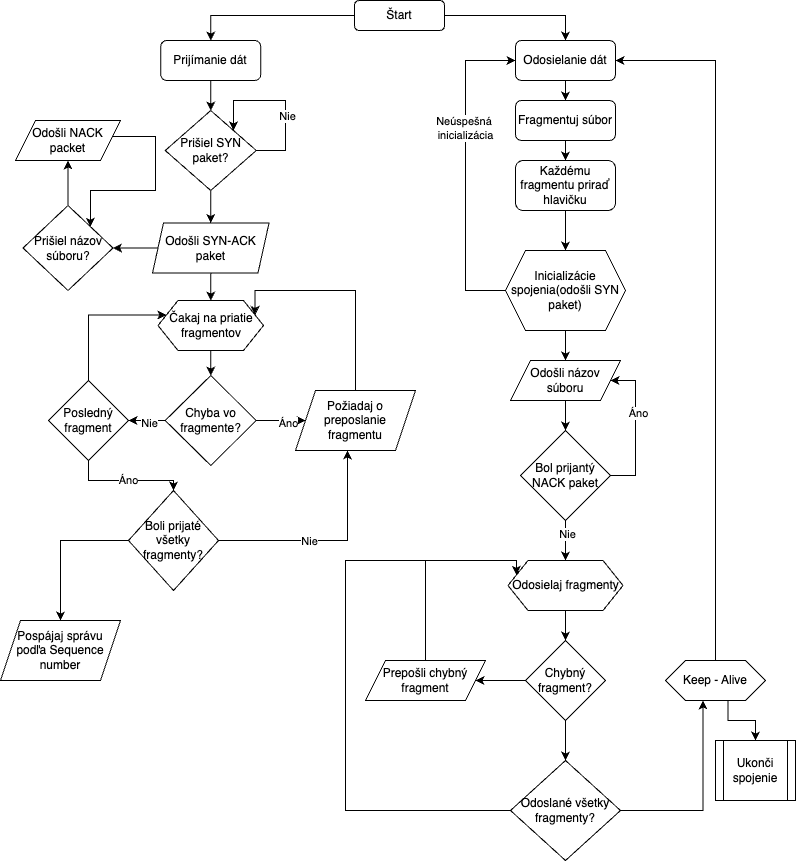

The diagram above was exported from draw.io. Its source (the exported page's mxGraphModel, read from the mxfile embedded in the PNG):
<mxGraphModel dx="1178" dy="644" grid="1" gridSize="10" guides="1" tooltips="1" connect="1" arrows="1" fold="1" page="1" pageScale="1" pageWidth="827" pageHeight="1169" math="0" shadow="0">
  <root>
    <mxCell id="0" />
    <mxCell id="1" parent="0" />
    <mxCell id="J4Y8dW2aFUcUbOfK8dQA-4" style="edgeStyle=orthogonalEdgeStyle;rounded=0;orthogonalLoop=1;jettySize=auto;html=1;exitX=0;exitY=0.5;exitDx=0;exitDy=0;entryX=0.5;entryY=0;entryDx=0;entryDy=0;" edge="1" parent="1" source="J4Y8dW2aFUcUbOfK8dQA-1" target="J4Y8dW2aFUcUbOfK8dQA-2">
      <mxGeometry relative="1" as="geometry" />
    </mxCell>
    <mxCell id="J4Y8dW2aFUcUbOfK8dQA-5" style="edgeStyle=orthogonalEdgeStyle;rounded=0;orthogonalLoop=1;jettySize=auto;html=1;exitX=1;exitY=0.5;exitDx=0;exitDy=0;entryX=0.5;entryY=0;entryDx=0;entryDy=0;" edge="1" parent="1" source="J4Y8dW2aFUcUbOfK8dQA-1" target="J4Y8dW2aFUcUbOfK8dQA-3">
      <mxGeometry relative="1" as="geometry" />
    </mxCell>
    <mxCell id="J4Y8dW2aFUcUbOfK8dQA-1" value="Štart" style="rounded=1;whiteSpace=wrap;html=1;" vertex="1" parent="1">
      <mxGeometry x="369" y="10" width="90" height="30" as="geometry" />
    </mxCell>
    <mxCell id="J4Y8dW2aFUcUbOfK8dQA-9" style="edgeStyle=orthogonalEdgeStyle;rounded=0;orthogonalLoop=1;jettySize=auto;html=1;exitX=0.5;exitY=1;exitDx=0;exitDy=0;entryX=0.5;entryY=0;entryDx=0;entryDy=0;" edge="1" parent="1" source="J4Y8dW2aFUcUbOfK8dQA-2" target="J4Y8dW2aFUcUbOfK8dQA-6">
      <mxGeometry relative="1" as="geometry" />
    </mxCell>
    <mxCell id="J4Y8dW2aFUcUbOfK8dQA-2" value="Prijímanie dát" style="rounded=1;whiteSpace=wrap;html=1;" vertex="1" parent="1">
      <mxGeometry x="175.25" y="50" width="100" height="40" as="geometry" />
    </mxCell>
    <mxCell id="J4Y8dW2aFUcUbOfK8dQA-55" style="edgeStyle=orthogonalEdgeStyle;rounded=0;orthogonalLoop=1;jettySize=auto;html=1;exitX=0.5;exitY=1;exitDx=0;exitDy=0;entryX=0.5;entryY=0;entryDx=0;entryDy=0;" edge="1" parent="1" source="J4Y8dW2aFUcUbOfK8dQA-3" target="J4Y8dW2aFUcUbOfK8dQA-53">
      <mxGeometry relative="1" as="geometry" />
    </mxCell>
    <mxCell id="J4Y8dW2aFUcUbOfK8dQA-3" value="Odosielanie dát" style="rounded=1;whiteSpace=wrap;html=1;" vertex="1" parent="1">
      <mxGeometry x="530" y="50" width="100" height="40" as="geometry" />
    </mxCell>
    <mxCell id="J4Y8dW2aFUcUbOfK8dQA-47" style="edgeStyle=orthogonalEdgeStyle;rounded=0;orthogonalLoop=1;jettySize=auto;html=1;exitX=0.5;exitY=1;exitDx=0;exitDy=0;entryX=0.5;entryY=0;entryDx=0;entryDy=0;" edge="1" parent="1" source="J4Y8dW2aFUcUbOfK8dQA-6" target="J4Y8dW2aFUcUbOfK8dQA-13">
      <mxGeometry relative="1" as="geometry" />
    </mxCell>
    <mxCell id="J4Y8dW2aFUcUbOfK8dQA-6" value="Prišiel SYN paket?" style="rhombus;whiteSpace=wrap;html=1;" vertex="1" parent="1">
      <mxGeometry x="179.75" y="120" width="91" height="80" as="geometry" />
    </mxCell>
    <mxCell id="J4Y8dW2aFUcUbOfK8dQA-16" style="edgeStyle=orthogonalEdgeStyle;rounded=0;orthogonalLoop=1;jettySize=auto;html=1;exitX=0;exitY=0.5;exitDx=0;exitDy=0;entryX=1;entryY=0.5;entryDx=0;entryDy=0;" edge="1" parent="1" source="J4Y8dW2aFUcUbOfK8dQA-13" target="J4Y8dW2aFUcUbOfK8dQA-15">
      <mxGeometry relative="1" as="geometry" />
    </mxCell>
    <mxCell id="J4Y8dW2aFUcUbOfK8dQA-22" style="edgeStyle=orthogonalEdgeStyle;rounded=0;orthogonalLoop=1;jettySize=auto;html=1;exitX=0.5;exitY=1;exitDx=0;exitDy=0;entryX=0.5;entryY=0;entryDx=0;entryDy=0;" edge="1" parent="1" source="J4Y8dW2aFUcUbOfK8dQA-13" target="J4Y8dW2aFUcUbOfK8dQA-21">
      <mxGeometry relative="1" as="geometry" />
    </mxCell>
    <mxCell id="J4Y8dW2aFUcUbOfK8dQA-13" value="Odošli SYN-ACK paket" style="shape=parallelogram;perimeter=parallelogramPerimeter;whiteSpace=wrap;html=1;fixedSize=1;size=11;" vertex="1" parent="1">
      <mxGeometry x="167" y="232.5" width="116.5" height="50" as="geometry" />
    </mxCell>
    <mxCell id="J4Y8dW2aFUcUbOfK8dQA-18" style="edgeStyle=orthogonalEdgeStyle;rounded=0;orthogonalLoop=1;jettySize=auto;html=1;exitX=0.5;exitY=0;exitDx=0;exitDy=0;entryX=0.5;entryY=1;entryDx=0;entryDy=0;" edge="1" parent="1" source="J4Y8dW2aFUcUbOfK8dQA-15" target="J4Y8dW2aFUcUbOfK8dQA-17">
      <mxGeometry relative="1" as="geometry" />
    </mxCell>
    <mxCell id="J4Y8dW2aFUcUbOfK8dQA-15" value="Prišiel názov súboru?" style="rhombus;whiteSpace=wrap;html=1;" vertex="1" parent="1">
      <mxGeometry x="37.5" y="215" width="90" height="85" as="geometry" />
    </mxCell>
    <mxCell id="J4Y8dW2aFUcUbOfK8dQA-20" style="edgeStyle=orthogonalEdgeStyle;rounded=0;orthogonalLoop=1;jettySize=auto;html=1;exitX=1;exitY=0.5;exitDx=0;exitDy=0;entryX=1;entryY=0;entryDx=0;entryDy=0;" edge="1" parent="1" source="J4Y8dW2aFUcUbOfK8dQA-17" target="J4Y8dW2aFUcUbOfK8dQA-15">
      <mxGeometry relative="1" as="geometry">
        <mxPoint x="217.5" y="146.25" as="sourcePoint" />
        <mxPoint x="197.5" y="220" as="targetPoint" />
        <Array as="points">
          <mxPoint x="125" y="146" />
          <mxPoint x="170" y="146" />
          <mxPoint x="170" y="200" />
          <mxPoint x="105" y="200" />
        </Array>
      </mxGeometry>
    </mxCell>
    <mxCell id="J4Y8dW2aFUcUbOfK8dQA-17" value="Odošli NACK packet" style="shape=parallelogram;perimeter=parallelogramPerimeter;whiteSpace=wrap;html=1;fixedSize=1;" vertex="1" parent="1">
      <mxGeometry x="30" y="130" width="105" height="40" as="geometry" />
    </mxCell>
    <mxCell id="J4Y8dW2aFUcUbOfK8dQA-25" style="edgeStyle=orthogonalEdgeStyle;rounded=0;orthogonalLoop=1;jettySize=auto;html=1;exitX=0.5;exitY=1;exitDx=0;exitDy=0;entryX=0.5;entryY=0;entryDx=0;entryDy=0;" edge="1" parent="1" source="J4Y8dW2aFUcUbOfK8dQA-21" target="J4Y8dW2aFUcUbOfK8dQA-23">
      <mxGeometry relative="1" as="geometry" />
    </mxCell>
    <mxCell id="J4Y8dW2aFUcUbOfK8dQA-21" value="Čakaj na priatie fragmentov" style="shape=hexagon;perimeter=hexagonPerimeter2;whiteSpace=wrap;html=1;fixedSize=1;" vertex="1" parent="1">
      <mxGeometry x="172.5" y="310" width="105.5" height="50" as="geometry" />
    </mxCell>
    <mxCell id="J4Y8dW2aFUcUbOfK8dQA-28" style="edgeStyle=orthogonalEdgeStyle;rounded=0;orthogonalLoop=1;jettySize=auto;html=1;exitX=1;exitY=0.5;exitDx=0;exitDy=0;" edge="1" parent="1" source="J4Y8dW2aFUcUbOfK8dQA-23" target="J4Y8dW2aFUcUbOfK8dQA-26">
      <mxGeometry relative="1" as="geometry" />
    </mxCell>
    <mxCell id="J4Y8dW2aFUcUbOfK8dQA-29" value="Áno" style="edgeLabel;html=1;align=center;verticalAlign=middle;resizable=0;points=[];" vertex="1" connectable="0" parent="J4Y8dW2aFUcUbOfK8dQA-28">
      <mxGeometry x="0.2886" y="-2" relative="1" as="geometry">
        <mxPoint as="offset" />
      </mxGeometry>
    </mxCell>
    <mxCell id="J4Y8dW2aFUcUbOfK8dQA-32" style="edgeStyle=orthogonalEdgeStyle;rounded=0;orthogonalLoop=1;jettySize=auto;html=1;exitX=0;exitY=0.5;exitDx=0;exitDy=0;" edge="1" parent="1" source="J4Y8dW2aFUcUbOfK8dQA-23" target="J4Y8dW2aFUcUbOfK8dQA-31">
      <mxGeometry relative="1" as="geometry" />
    </mxCell>
    <mxCell id="J4Y8dW2aFUcUbOfK8dQA-33" value="Nie" style="edgeLabel;html=1;align=center;verticalAlign=middle;resizable=0;points=[];" vertex="1" connectable="0" parent="J4Y8dW2aFUcUbOfK8dQA-32">
      <mxGeometry x="0.0643" y="2" relative="1" as="geometry">
        <mxPoint as="offset" />
      </mxGeometry>
    </mxCell>
    <mxCell id="J4Y8dW2aFUcUbOfK8dQA-23" value="Chyba vo fragmente?" style="rhombus;whiteSpace=wrap;html=1;" vertex="1" parent="1">
      <mxGeometry x="179.75" y="385" width="91" height="90" as="geometry" />
    </mxCell>
    <mxCell id="J4Y8dW2aFUcUbOfK8dQA-52" style="edgeStyle=orthogonalEdgeStyle;rounded=0;orthogonalLoop=1;jettySize=auto;html=1;exitX=0.5;exitY=0;exitDx=0;exitDy=0;entryX=1;entryY=0.25;entryDx=0;entryDy=0;" edge="1" parent="1" source="J4Y8dW2aFUcUbOfK8dQA-26" target="J4Y8dW2aFUcUbOfK8dQA-21">
      <mxGeometry relative="1" as="geometry">
        <Array as="points">
          <mxPoint x="370" y="300" />
          <mxPoint x="270" y="300" />
        </Array>
      </mxGeometry>
    </mxCell>
    <mxCell id="J4Y8dW2aFUcUbOfK8dQA-26" value="Požiadaj o preposlanie fragmentu" style="shape=parallelogram;perimeter=parallelogramPerimeter;whiteSpace=wrap;html=1;fixedSize=1;" vertex="1" parent="1">
      <mxGeometry x="310" y="400" width="120" height="60" as="geometry" />
    </mxCell>
    <mxCell id="J4Y8dW2aFUcUbOfK8dQA-39" style="edgeStyle=orthogonalEdgeStyle;rounded=0;orthogonalLoop=1;jettySize=auto;html=1;exitX=0.5;exitY=1;exitDx=0;exitDy=0;entryX=0.5;entryY=0;entryDx=0;entryDy=0;" edge="1" parent="1" source="J4Y8dW2aFUcUbOfK8dQA-31" target="J4Y8dW2aFUcUbOfK8dQA-36">
      <mxGeometry relative="1" as="geometry">
        <Array as="points">
          <mxPoint x="103" y="490" />
          <mxPoint x="188" y="490" />
        </Array>
      </mxGeometry>
    </mxCell>
    <mxCell id="J4Y8dW2aFUcUbOfK8dQA-40" value="Áno" style="edgeLabel;html=1;align=center;verticalAlign=middle;resizable=0;points=[];" vertex="1" connectable="0" parent="J4Y8dW2aFUcUbOfK8dQA-39">
      <mxGeometry x="0.0286" y="1" relative="1" as="geometry">
        <mxPoint as="offset" />
      </mxGeometry>
    </mxCell>
    <mxCell id="J4Y8dW2aFUcUbOfK8dQA-51" style="edgeStyle=orthogonalEdgeStyle;rounded=0;orthogonalLoop=1;jettySize=auto;html=1;exitX=0.5;exitY=0;exitDx=0;exitDy=0;entryX=0;entryY=0.25;entryDx=0;entryDy=0;" edge="1" parent="1" source="J4Y8dW2aFUcUbOfK8dQA-31" target="J4Y8dW2aFUcUbOfK8dQA-21">
      <mxGeometry relative="1" as="geometry">
        <Array as="points">
          <mxPoint x="103" y="324" />
        </Array>
      </mxGeometry>
    </mxCell>
    <mxCell id="J4Y8dW2aFUcUbOfK8dQA-31" value="Posledný fragment" style="rhombus;whiteSpace=wrap;html=1;" vertex="1" parent="1">
      <mxGeometry x="63" y="390" width="80" height="80" as="geometry" />
    </mxCell>
    <mxCell id="J4Y8dW2aFUcUbOfK8dQA-49" style="edgeStyle=orthogonalEdgeStyle;rounded=0;orthogonalLoop=1;jettySize=auto;html=1;exitX=0;exitY=0.5;exitDx=0;exitDy=0;" edge="1" parent="1" source="J4Y8dW2aFUcUbOfK8dQA-36" target="J4Y8dW2aFUcUbOfK8dQA-41">
      <mxGeometry relative="1" as="geometry" />
    </mxCell>
    <mxCell id="J4Y8dW2aFUcUbOfK8dQA-36" value="Boli prijaté všetky fragmenty?" style="rhombus;whiteSpace=wrap;html=1;" vertex="1" parent="1">
      <mxGeometry x="143" y="500" width="90" height="100" as="geometry" />
    </mxCell>
    <mxCell id="J4Y8dW2aFUcUbOfK8dQA-37" style="edgeStyle=orthogonalEdgeStyle;rounded=0;orthogonalLoop=1;jettySize=auto;html=1;exitX=1;exitY=0.5;exitDx=0;exitDy=0;entryX=0.433;entryY=1;entryDx=0;entryDy=0;entryPerimeter=0;" edge="1" parent="1" source="J4Y8dW2aFUcUbOfK8dQA-36" target="J4Y8dW2aFUcUbOfK8dQA-26">
      <mxGeometry relative="1" as="geometry" />
    </mxCell>
    <mxCell id="J4Y8dW2aFUcUbOfK8dQA-38" value="Nie" style="edgeLabel;html=1;align=center;verticalAlign=middle;resizable=0;points=[];" vertex="1" connectable="0" parent="J4Y8dW2aFUcUbOfK8dQA-37">
      <mxGeometry x="-0.5099" y="-3" relative="1" as="geometry">
        <mxPoint x="36" y="-3" as="offset" />
      </mxGeometry>
    </mxCell>
    <mxCell id="J4Y8dW2aFUcUbOfK8dQA-41" value="Pospájaj správu podľa Sequence number" style="shape=parallelogram;perimeter=parallelogramPerimeter;whiteSpace=wrap;html=1;fixedSize=1;" vertex="1" parent="1">
      <mxGeometry x="15" y="630" width="120" height="60" as="geometry" />
    </mxCell>
    <mxCell id="J4Y8dW2aFUcUbOfK8dQA-45" style="edgeStyle=orthogonalEdgeStyle;rounded=0;orthogonalLoop=1;jettySize=auto;html=1;exitX=1;exitY=0.5;exitDx=0;exitDy=0;entryX=1;entryY=0;entryDx=0;entryDy=0;" edge="1" parent="1">
      <mxGeometry relative="1" as="geometry">
        <mxPoint x="270.7" y="160" as="sourcePoint" />
        <mxPoint x="247.95" y="140" as="targetPoint" />
        <Array as="points">
          <mxPoint x="300" y="160" />
          <mxPoint x="300" y="110" />
          <mxPoint x="248" y="110" />
        </Array>
      </mxGeometry>
    </mxCell>
    <mxCell id="J4Y8dW2aFUcUbOfK8dQA-46" value="Nie" style="edgeLabel;html=1;align=center;verticalAlign=middle;resizable=0;points=[];" vertex="1" connectable="0" parent="J4Y8dW2aFUcUbOfK8dQA-45">
      <mxGeometry x="-0.2027" y="-1" relative="1" as="geometry">
        <mxPoint as="offset" />
      </mxGeometry>
    </mxCell>
    <mxCell id="J4Y8dW2aFUcUbOfK8dQA-56" style="edgeStyle=orthogonalEdgeStyle;rounded=0;orthogonalLoop=1;jettySize=auto;html=1;exitX=0.5;exitY=1;exitDx=0;exitDy=0;entryX=0.5;entryY=0;entryDx=0;entryDy=0;" edge="1" parent="1" source="J4Y8dW2aFUcUbOfK8dQA-53" target="J4Y8dW2aFUcUbOfK8dQA-54">
      <mxGeometry relative="1" as="geometry" />
    </mxCell>
    <mxCell id="J4Y8dW2aFUcUbOfK8dQA-53" value="Fragmentuj súbor" style="rounded=1;whiteSpace=wrap;html=1;" vertex="1" parent="1">
      <mxGeometry x="530" y="110" width="100" height="40" as="geometry" />
    </mxCell>
    <mxCell id="J4Y8dW2aFUcUbOfK8dQA-58" style="edgeStyle=orthogonalEdgeStyle;rounded=0;orthogonalLoop=1;jettySize=auto;html=1;exitX=0.5;exitY=1;exitDx=0;exitDy=0;entryX=0.5;entryY=0;entryDx=0;entryDy=0;" edge="1" parent="1" source="J4Y8dW2aFUcUbOfK8dQA-54" target="J4Y8dW2aFUcUbOfK8dQA-57">
      <mxGeometry relative="1" as="geometry" />
    </mxCell>
    <mxCell id="J4Y8dW2aFUcUbOfK8dQA-54" value="Každému fragmentu priraď hlavičku" style="rounded=1;whiteSpace=wrap;html=1;" vertex="1" parent="1">
      <mxGeometry x="530" y="170" width="100" height="50" as="geometry" />
    </mxCell>
    <mxCell id="J4Y8dW2aFUcUbOfK8dQA-59" style="edgeStyle=orthogonalEdgeStyle;rounded=0;orthogonalLoop=1;jettySize=auto;html=1;exitX=0;exitY=0.5;exitDx=0;exitDy=0;entryX=0;entryY=0.5;entryDx=0;entryDy=0;" edge="1" parent="1" source="J4Y8dW2aFUcUbOfK8dQA-57" target="J4Y8dW2aFUcUbOfK8dQA-3">
      <mxGeometry relative="1" as="geometry">
        <Array as="points">
          <mxPoint x="480" y="300" />
          <mxPoint x="480" y="70" />
        </Array>
      </mxGeometry>
    </mxCell>
    <mxCell id="J4Y8dW2aFUcUbOfK8dQA-60" value="Neúspešná&amp;nbsp;&lt;div&gt;inicializácia&lt;/div&gt;" style="edgeLabel;html=1;align=center;verticalAlign=middle;resizable=0;points=[];" vertex="1" connectable="0" parent="J4Y8dW2aFUcUbOfK8dQA-59">
      <mxGeometry x="0.2688" y="1" relative="1" as="geometry">
        <mxPoint as="offset" />
      </mxGeometry>
    </mxCell>
    <mxCell id="J4Y8dW2aFUcUbOfK8dQA-62" style="edgeStyle=orthogonalEdgeStyle;rounded=0;orthogonalLoop=1;jettySize=auto;html=1;exitX=0.5;exitY=1;exitDx=0;exitDy=0;entryX=0.5;entryY=0;entryDx=0;entryDy=0;" edge="1" parent="1" source="J4Y8dW2aFUcUbOfK8dQA-57" target="J4Y8dW2aFUcUbOfK8dQA-61">
      <mxGeometry relative="1" as="geometry" />
    </mxCell>
    <mxCell id="J4Y8dW2aFUcUbOfK8dQA-57" value="Inicializácie spojenia(odošli SYN paket)" style="shape=hexagon;perimeter=hexagonPerimeter2;whiteSpace=wrap;html=1;fixedSize=1;" vertex="1" parent="1">
      <mxGeometry x="520" y="260" width="120" height="80" as="geometry" />
    </mxCell>
    <mxCell id="J4Y8dW2aFUcUbOfK8dQA-69" style="edgeStyle=orthogonalEdgeStyle;rounded=0;orthogonalLoop=1;jettySize=auto;html=1;exitX=0.5;exitY=1;exitDx=0;exitDy=0;entryX=0.5;entryY=0;entryDx=0;entryDy=0;" edge="1" parent="1" source="J4Y8dW2aFUcUbOfK8dQA-61" target="J4Y8dW2aFUcUbOfK8dQA-63">
      <mxGeometry relative="1" as="geometry" />
    </mxCell>
    <mxCell id="J4Y8dW2aFUcUbOfK8dQA-61" value="Odošli názov súboru" style="shape=parallelogram;perimeter=parallelogramPerimeter;whiteSpace=wrap;html=1;fixedSize=1;" vertex="1" parent="1">
      <mxGeometry x="525" y="370" width="110" height="40" as="geometry" />
    </mxCell>
    <mxCell id="J4Y8dW2aFUcUbOfK8dQA-64" style="edgeStyle=orthogonalEdgeStyle;rounded=0;orthogonalLoop=1;jettySize=auto;html=1;exitX=1;exitY=0.5;exitDx=0;exitDy=0;entryX=1;entryY=0.5;entryDx=0;entryDy=0;" edge="1" parent="1" source="J4Y8dW2aFUcUbOfK8dQA-63" target="J4Y8dW2aFUcUbOfK8dQA-61">
      <mxGeometry relative="1" as="geometry">
        <Array as="points">
          <mxPoint x="650" y="485" />
          <mxPoint x="650" y="390" />
        </Array>
      </mxGeometry>
    </mxCell>
    <mxCell id="J4Y8dW2aFUcUbOfK8dQA-65" value="Áno" style="edgeLabel;html=1;align=center;verticalAlign=middle;resizable=0;points=[];" vertex="1" connectable="0" parent="J4Y8dW2aFUcUbOfK8dQA-64">
      <mxGeometry x="0.2138" y="-2" relative="1" as="geometry">
        <mxPoint as="offset" />
      </mxGeometry>
    </mxCell>
    <mxCell id="J4Y8dW2aFUcUbOfK8dQA-67" style="edgeStyle=orthogonalEdgeStyle;rounded=0;orthogonalLoop=1;jettySize=auto;html=1;exitX=0.5;exitY=1;exitDx=0;exitDy=0;entryX=0.5;entryY=0;entryDx=0;entryDy=0;" edge="1" parent="1" source="J4Y8dW2aFUcUbOfK8dQA-63" target="J4Y8dW2aFUcUbOfK8dQA-66">
      <mxGeometry relative="1" as="geometry" />
    </mxCell>
    <mxCell id="J4Y8dW2aFUcUbOfK8dQA-68" value="Nie" style="edgeLabel;html=1;align=center;verticalAlign=middle;resizable=0;points=[];" vertex="1" connectable="0" parent="J4Y8dW2aFUcUbOfK8dQA-67">
      <mxGeometry x="-0.3333" y="1" relative="1" as="geometry">
        <mxPoint as="offset" />
      </mxGeometry>
    </mxCell>
    <mxCell id="J4Y8dW2aFUcUbOfK8dQA-63" value="Bol prijantý NACK paket" style="rhombus;whiteSpace=wrap;html=1;" vertex="1" parent="1">
      <mxGeometry x="535" y="440" width="90" height="90" as="geometry" />
    </mxCell>
    <mxCell id="J4Y8dW2aFUcUbOfK8dQA-74" style="edgeStyle=orthogonalEdgeStyle;rounded=0;orthogonalLoop=1;jettySize=auto;html=1;exitX=0.5;exitY=1;exitDx=0;exitDy=0;entryX=0.5;entryY=0;entryDx=0;entryDy=0;" edge="1" parent="1" source="J4Y8dW2aFUcUbOfK8dQA-66" target="J4Y8dW2aFUcUbOfK8dQA-70">
      <mxGeometry relative="1" as="geometry" />
    </mxCell>
    <mxCell id="J4Y8dW2aFUcUbOfK8dQA-66" value="Odosielaj fragmenty" style="shape=hexagon;perimeter=hexagonPerimeter2;whiteSpace=wrap;html=1;fixedSize=1;" vertex="1" parent="1">
      <mxGeometry x="522.5" y="570" width="115" height="50" as="geometry" />
    </mxCell>
    <mxCell id="J4Y8dW2aFUcUbOfK8dQA-72" style="edgeStyle=orthogonalEdgeStyle;rounded=0;orthogonalLoop=1;jettySize=auto;html=1;exitX=0;exitY=0.5;exitDx=0;exitDy=0;" edge="1" parent="1" source="J4Y8dW2aFUcUbOfK8dQA-70" target="J4Y8dW2aFUcUbOfK8dQA-71">
      <mxGeometry relative="1" as="geometry" />
    </mxCell>
    <mxCell id="J4Y8dW2aFUcUbOfK8dQA-76" style="edgeStyle=orthogonalEdgeStyle;rounded=0;orthogonalLoop=1;jettySize=auto;html=1;exitX=0.5;exitY=1;exitDx=0;exitDy=0;entryX=0.5;entryY=0;entryDx=0;entryDy=0;" edge="1" parent="1" source="J4Y8dW2aFUcUbOfK8dQA-70" target="J4Y8dW2aFUcUbOfK8dQA-75">
      <mxGeometry relative="1" as="geometry" />
    </mxCell>
    <mxCell id="J4Y8dW2aFUcUbOfK8dQA-70" value="Chybný fragment?" style="rhombus;whiteSpace=wrap;html=1;" vertex="1" parent="1">
      <mxGeometry x="540" y="650" width="80" height="80" as="geometry" />
    </mxCell>
    <mxCell id="J4Y8dW2aFUcUbOfK8dQA-73" style="edgeStyle=orthogonalEdgeStyle;rounded=0;orthogonalLoop=1;jettySize=auto;html=1;exitX=0.5;exitY=0;exitDx=0;exitDy=0;entryX=0;entryY=0.25;entryDx=0;entryDy=0;" edge="1" parent="1" source="J4Y8dW2aFUcUbOfK8dQA-71" target="J4Y8dW2aFUcUbOfK8dQA-66">
      <mxGeometry relative="1" as="geometry">
        <Array as="points">
          <mxPoint x="440" y="570" />
          <mxPoint x="531" y="570" />
        </Array>
      </mxGeometry>
    </mxCell>
    <mxCell id="J4Y8dW2aFUcUbOfK8dQA-71" value="Prepošli chybný fragment" style="shape=parallelogram;perimeter=parallelogramPerimeter;whiteSpace=wrap;html=1;fixedSize=1;" vertex="1" parent="1">
      <mxGeometry x="380" y="670" width="120" height="40" as="geometry" />
    </mxCell>
    <mxCell id="J4Y8dW2aFUcUbOfK8dQA-79" style="edgeStyle=orthogonalEdgeStyle;rounded=0;orthogonalLoop=1;jettySize=auto;html=1;exitX=0;exitY=0.5;exitDx=0;exitDy=0;entryX=0;entryY=0.25;entryDx=0;entryDy=0;" edge="1" parent="1" source="J4Y8dW2aFUcUbOfK8dQA-75" target="J4Y8dW2aFUcUbOfK8dQA-66">
      <mxGeometry relative="1" as="geometry">
        <Array as="points">
          <mxPoint x="360" y="820" />
          <mxPoint x="360" y="570" />
          <mxPoint x="531" y="570" />
        </Array>
      </mxGeometry>
    </mxCell>
    <mxCell id="J4Y8dW2aFUcUbOfK8dQA-81" style="edgeStyle=orthogonalEdgeStyle;rounded=0;orthogonalLoop=1;jettySize=auto;html=1;exitX=1;exitY=0.5;exitDx=0;exitDy=0;entryX=0.375;entryY=1;entryDx=0;entryDy=0;" edge="1" parent="1" source="J4Y8dW2aFUcUbOfK8dQA-75" target="J4Y8dW2aFUcUbOfK8dQA-80">
      <mxGeometry relative="1" as="geometry" />
    </mxCell>
    <mxCell id="J4Y8dW2aFUcUbOfK8dQA-75" value="Odoslané všetky fragmenty?" style="rhombus;whiteSpace=wrap;html=1;" vertex="1" parent="1">
      <mxGeometry x="525" y="770" width="110" height="100" as="geometry" />
    </mxCell>
    <mxCell id="J4Y8dW2aFUcUbOfK8dQA-82" style="edgeStyle=orthogonalEdgeStyle;rounded=0;orthogonalLoop=1;jettySize=auto;html=1;exitX=0.5;exitY=0;exitDx=0;exitDy=0;entryX=1;entryY=0.5;entryDx=0;entryDy=0;" edge="1" parent="1" source="J4Y8dW2aFUcUbOfK8dQA-80" target="J4Y8dW2aFUcUbOfK8dQA-3">
      <mxGeometry relative="1" as="geometry" />
    </mxCell>
    <mxCell id="J4Y8dW2aFUcUbOfK8dQA-84" style="edgeStyle=orthogonalEdgeStyle;rounded=0;orthogonalLoop=1;jettySize=auto;html=1;exitX=0.625;exitY=1;exitDx=0;exitDy=0;entryX=0.5;entryY=0;entryDx=0;entryDy=0;" edge="1" parent="1" source="J4Y8dW2aFUcUbOfK8dQA-80" target="J4Y8dW2aFUcUbOfK8dQA-83">
      <mxGeometry relative="1" as="geometry" />
    </mxCell>
    <mxCell id="J4Y8dW2aFUcUbOfK8dQA-80" value="Keep - Alive" style="shape=hexagon;perimeter=hexagonPerimeter2;whiteSpace=wrap;html=1;fixedSize=1;" vertex="1" parent="1">
      <mxGeometry x="680" y="670" width="100" height="40" as="geometry" />
    </mxCell>
    <mxCell id="J4Y8dW2aFUcUbOfK8dQA-83" value="Ukonči spojenie" style="shape=process;whiteSpace=wrap;html=1;backgroundOutline=1;" vertex="1" parent="1">
      <mxGeometry x="730" y="750" width="80" height="60" as="geometry" />
    </mxCell>
  </root>
</mxGraphModel>